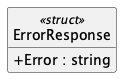

The diagram above was rendered by PlantUML. Its source (embedded in the PNG):
@startuml ErrorResponse
hide empty members
hide circle
skinparam shadowing false
skinparam classAttributeIconSize 0
class ErrorResponse <<struct>> {
  + Error : string
}
@enduml